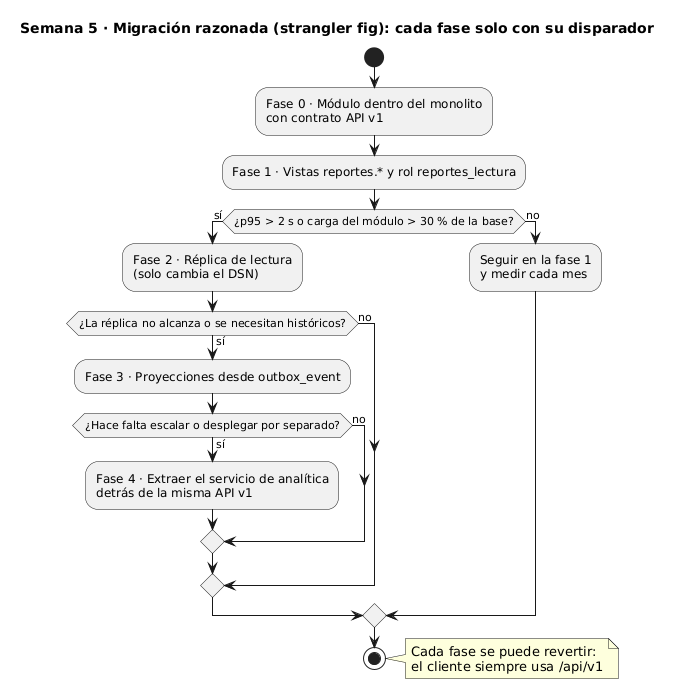

The diagram above was rendered by PlantUML. Its source (embedded in the PNG):
@startuml migracion_reportes_analytics_basicos
title Semana 5 · Migración razonada (strangler fig): cada fase solo con su disparador
skinparam shadowing false

start
:Fase 0 · Módulo dentro del monolito\ncon contrato API v1;
:Fase 1 · Vistas reportes.* y rol reportes_lectura;
if (¿p95 > 2 s o carga del módulo > 30 % de la base?) then (sí)
  :Fase 2 · Réplica de lectura\n(solo cambia el DSN);
  if (¿La réplica no alcanza o se necesitan históricos?) then (sí)
    :Fase 3 · Proyecciones desde outbox_event;
    if (¿Hace falta escalar o desplegar por separado?) then (sí)
      :Fase 4 · Extraer el servicio de analítica\ndetrás de la misma API v1;
    else (no)
    endif
  else (no)
  endif
else (no)
  :Seguir en la fase 1\ny medir cada mes;
endif
stop
note right
  Cada fase se puede revertir:
  el cliente siempre usa /api/v1
end note
@enduml